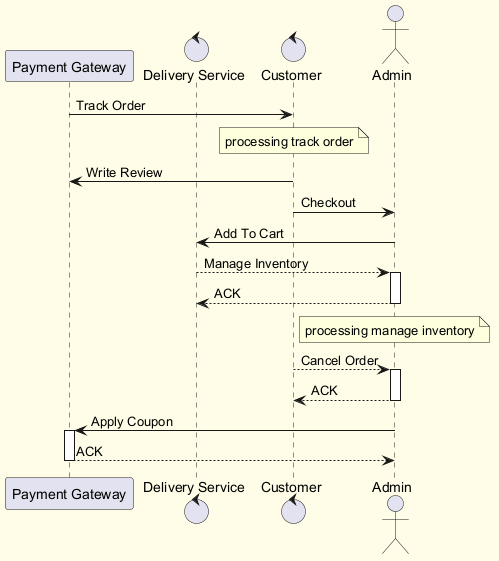

The diagram above was rendered by PlantUML. Its source (embedded in the PNG):
@startuml
skinparam backgroundColor #FFFDE7
skinparam classBackgroundColor #FFF9C4
skinparam classBorderColor #F57F17
participant "Payment Gateway" as PG
control "Delivery Service" as DS
control "Customer" as C
actor "Admin" as A
PG -> C : Track Order
note over C : processing track order
C -> PG : Write Review
C -> A : Checkout
A -> DS : Add To Cart
DS --> A : Manage Inventory
activate A
A --> DS : ACK
deactivate A
note over A : processing manage inventory
C --> A : Cancel Order
activate A
A --> C : ACK
deactivate A
A -> PG : Apply Coupon
activate PG
PG --> A : ACK
deactivate PG
@enduml